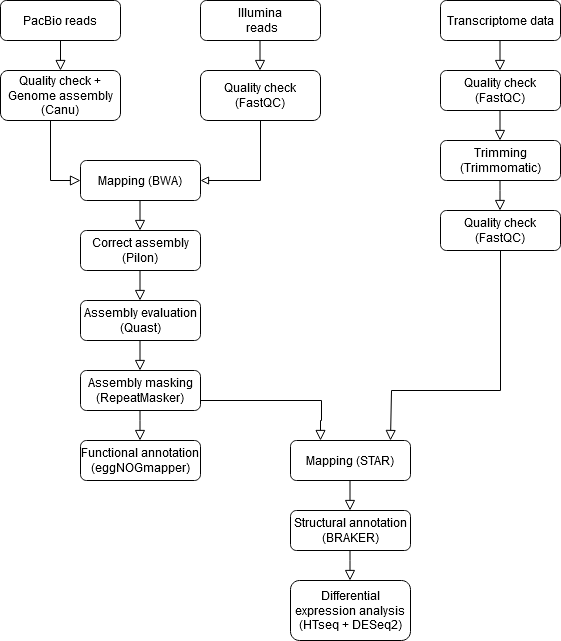

The diagram above was exported from draw.io. Its source (the exported page's mxGraphModel, read from the mxfile embedded in the PNG):
<mxGraphModel dx="1050" dy="538" grid="1" gridSize="10" guides="1" tooltips="1" connect="1" arrows="1" fold="1" page="1" pageScale="1" pageWidth="827" pageHeight="1169" math="0" shadow="0">
  <root>
    <mxCell id="WIyWlLk6GJQsqaUBKTNV-0" />
    <mxCell id="WIyWlLk6GJQsqaUBKTNV-1" parent="WIyWlLk6GJQsqaUBKTNV-0" />
    <mxCell id="WIyWlLk6GJQsqaUBKTNV-2" value="" style="rounded=0;html=1;jettySize=auto;orthogonalLoop=1;fontSize=11;endArrow=block;endFill=0;endSize=8;strokeWidth=1;shadow=0;labelBackgroundColor=none;edgeStyle=orthogonalEdgeStyle;" parent="WIyWlLk6GJQsqaUBKTNV-1" source="WIyWlLk6GJQsqaUBKTNV-3" edge="1">
      <mxGeometry relative="1" as="geometry">
        <mxPoint x="100" y="150" as="targetPoint" />
      </mxGeometry>
    </mxCell>
    <mxCell id="WIyWlLk6GJQsqaUBKTNV-3" value="PacBio reads" style="rounded=1;whiteSpace=wrap;html=1;fontSize=12;glass=0;strokeWidth=1;shadow=0;" parent="WIyWlLk6GJQsqaUBKTNV-1" vertex="1">
      <mxGeometry x="40" y="80" width="120" height="40" as="geometry" />
    </mxCell>
    <mxCell id="WIyWlLk6GJQsqaUBKTNV-7" value="&lt;div&gt;Quality check + Genome assembly (Canu)&lt;/div&gt;" style="rounded=1;whiteSpace=wrap;html=1;fontSize=12;glass=0;strokeWidth=1;shadow=0;" parent="WIyWlLk6GJQsqaUBKTNV-1" vertex="1">
      <mxGeometry x="40" y="150" width="120" height="50" as="geometry" />
    </mxCell>
    <mxCell id="WIyWlLk6GJQsqaUBKTNV-11" value="Correct assembly (Pilon)" style="rounded=1;whiteSpace=wrap;html=1;fontSize=12;glass=0;strokeWidth=1;shadow=0;" parent="WIyWlLk6GJQsqaUBKTNV-1" vertex="1">
      <mxGeometry x="120" y="310" width="120" height="40" as="geometry" />
    </mxCell>
    <mxCell id="WIyWlLk6GJQsqaUBKTNV-12" value="Mapping (BWA)" style="rounded=1;whiteSpace=wrap;html=1;fontSize=12;glass=0;strokeWidth=1;shadow=0;" parent="WIyWlLk6GJQsqaUBKTNV-1" vertex="1">
      <mxGeometry x="120" y="240" width="120" height="40" as="geometry" />
    </mxCell>
    <mxCell id="VpbsZBSorZujYdsJErDM-0" value="&lt;div&gt;Illumina&lt;/div&gt;&lt;div&gt;&amp;nbsp;reads&lt;/div&gt;" style="rounded=1;whiteSpace=wrap;html=1;fontSize=12;glass=0;strokeWidth=1;shadow=0;" vertex="1" parent="WIyWlLk6GJQsqaUBKTNV-1">
      <mxGeometry x="240" y="80" width="120" height="40" as="geometry" />
    </mxCell>
    <mxCell id="VpbsZBSorZujYdsJErDM-1" value="Transcriptome data" style="rounded=1;whiteSpace=wrap;html=1;fontSize=12;glass=0;strokeWidth=1;shadow=0;" vertex="1" parent="WIyWlLk6GJQsqaUBKTNV-1">
      <mxGeometry x="480" y="80" width="120" height="40" as="geometry" />
    </mxCell>
    <mxCell id="VpbsZBSorZujYdsJErDM-15" style="edgeStyle=orthogonalEdgeStyle;rounded=0;orthogonalLoop=1;jettySize=auto;html=1;exitX=0.5;exitY=1;exitDx=0;exitDy=0;entryX=1;entryY=0.5;entryDx=0;entryDy=0;endArrow=block;endFill=0;" edge="1" parent="WIyWlLk6GJQsqaUBKTNV-1" source="VpbsZBSorZujYdsJErDM-9" target="WIyWlLk6GJQsqaUBKTNV-12">
      <mxGeometry relative="1" as="geometry">
        <mxPoint x="300" y="260" as="targetPoint" />
      </mxGeometry>
    </mxCell>
    <mxCell id="VpbsZBSorZujYdsJErDM-9" value="&lt;div&gt;Quality check (FastQC)&lt;br&gt;&lt;/div&gt;" style="rounded=1;whiteSpace=wrap;html=1;fontSize=12;glass=0;strokeWidth=1;shadow=0;" vertex="1" parent="WIyWlLk6GJQsqaUBKTNV-1">
      <mxGeometry x="240" y="150" width="120" height="50" as="geometry" />
    </mxCell>
    <mxCell id="VpbsZBSorZujYdsJErDM-11" style="edgeStyle=none;rounded=0;orthogonalLoop=1;jettySize=auto;html=1;entryX=0.417;entryY=0;entryDx=0;entryDy=0;entryPerimeter=0;" edge="1" parent="WIyWlLk6GJQsqaUBKTNV-1" source="VpbsZBSorZujYdsJErDM-9" target="VpbsZBSorZujYdsJErDM-9">
      <mxGeometry relative="1" as="geometry" />
    </mxCell>
    <mxCell id="VpbsZBSorZujYdsJErDM-12" value="" style="rounded=0;html=1;jettySize=auto;orthogonalLoop=1;fontSize=11;endArrow=block;endFill=0;endSize=8;strokeWidth=1;shadow=0;labelBackgroundColor=none;edgeStyle=orthogonalEdgeStyle;" edge="1" parent="WIyWlLk6GJQsqaUBKTNV-1">
      <mxGeometry relative="1" as="geometry">
        <mxPoint x="299.5" y="120" as="sourcePoint" />
        <mxPoint x="299.5" y="150" as="targetPoint" />
      </mxGeometry>
    </mxCell>
    <mxCell id="VpbsZBSorZujYdsJErDM-13" value="" style="rounded=0;html=1;jettySize=auto;orthogonalLoop=1;fontSize=11;endArrow=block;endFill=0;endSize=8;strokeWidth=1;shadow=0;labelBackgroundColor=none;edgeStyle=orthogonalEdgeStyle;" edge="1" parent="WIyWlLk6GJQsqaUBKTNV-1" target="WIyWlLk6GJQsqaUBKTNV-12">
      <mxGeometry relative="1" as="geometry">
        <mxPoint x="110" y="200" as="sourcePoint" />
        <mxPoint x="110" y="230" as="targetPoint" />
        <Array as="points">
          <mxPoint x="90" y="200" />
          <mxPoint x="90" y="260" />
        </Array>
      </mxGeometry>
    </mxCell>
    <mxCell id="VpbsZBSorZujYdsJErDM-16" value="" style="rounded=0;html=1;jettySize=auto;orthogonalLoop=1;fontSize=11;endArrow=block;endFill=0;endSize=8;strokeWidth=1;shadow=0;labelBackgroundColor=none;edgeStyle=orthogonalEdgeStyle;" edge="1" parent="WIyWlLk6GJQsqaUBKTNV-1">
      <mxGeometry relative="1" as="geometry">
        <mxPoint x="179.5" y="280" as="sourcePoint" />
        <mxPoint x="179.5" y="310" as="targetPoint" />
      </mxGeometry>
    </mxCell>
    <mxCell id="VpbsZBSorZujYdsJErDM-17" value="Assembly evaluation (Quast)" style="rounded=1;whiteSpace=wrap;html=1;fontSize=12;glass=0;strokeWidth=1;shadow=0;" vertex="1" parent="WIyWlLk6GJQsqaUBKTNV-1">
      <mxGeometry x="120" y="380" width="120" height="40" as="geometry" />
    </mxCell>
    <mxCell id="VpbsZBSorZujYdsJErDM-18" value="" style="rounded=0;html=1;jettySize=auto;orthogonalLoop=1;fontSize=11;endArrow=block;endFill=0;endSize=8;strokeWidth=1;shadow=0;labelBackgroundColor=none;edgeStyle=orthogonalEdgeStyle;" edge="1" parent="WIyWlLk6GJQsqaUBKTNV-1">
      <mxGeometry relative="1" as="geometry">
        <mxPoint x="179.5" y="350" as="sourcePoint" />
        <mxPoint x="179.5" y="380" as="targetPoint" />
      </mxGeometry>
    </mxCell>
    <mxCell id="VpbsZBSorZujYdsJErDM-19" value="Assembly masking (RepeatMasker)" style="rounded=1;whiteSpace=wrap;html=1;fontSize=12;glass=0;strokeWidth=1;shadow=0;" vertex="1" parent="WIyWlLk6GJQsqaUBKTNV-1">
      <mxGeometry x="120" y="450" width="120" height="40" as="geometry" />
    </mxCell>
    <mxCell id="VpbsZBSorZujYdsJErDM-20" value="" style="rounded=0;html=1;jettySize=auto;orthogonalLoop=1;fontSize=11;endArrow=block;endFill=0;endSize=8;strokeWidth=1;shadow=0;labelBackgroundColor=none;edgeStyle=orthogonalEdgeStyle;" edge="1" parent="WIyWlLk6GJQsqaUBKTNV-1">
      <mxGeometry relative="1" as="geometry">
        <mxPoint x="179.5" y="420" as="sourcePoint" />
        <mxPoint x="179.5" y="450" as="targetPoint" />
      </mxGeometry>
    </mxCell>
    <mxCell id="VpbsZBSorZujYdsJErDM-21" value="&lt;div&gt;Functional annotation (eggNOGmapper)&lt;/div&gt;" style="rounded=1;whiteSpace=wrap;html=1;fontSize=12;glass=0;strokeWidth=1;shadow=0;" vertex="1" parent="WIyWlLk6GJQsqaUBKTNV-1">
      <mxGeometry x="120" y="520" width="120" height="40" as="geometry" />
    </mxCell>
    <mxCell id="VpbsZBSorZujYdsJErDM-22" value="" style="rounded=0;html=1;jettySize=auto;orthogonalLoop=1;fontSize=11;endArrow=block;endFill=0;endSize=8;strokeWidth=1;shadow=0;labelBackgroundColor=none;edgeStyle=orthogonalEdgeStyle;" edge="1" parent="WIyWlLk6GJQsqaUBKTNV-1">
      <mxGeometry relative="1" as="geometry">
        <mxPoint x="179.5" y="490" as="sourcePoint" />
        <mxPoint x="179.5" y="520" as="targetPoint" />
        <Array as="points">
          <mxPoint x="180" y="500" />
          <mxPoint x="180" y="500" />
        </Array>
      </mxGeometry>
    </mxCell>
    <mxCell id="VpbsZBSorZujYdsJErDM-24" value="Quality check (FastQC)" style="rounded=1;whiteSpace=wrap;html=1;fontSize=12;glass=0;strokeWidth=1;shadow=0;" vertex="1" parent="WIyWlLk6GJQsqaUBKTNV-1">
      <mxGeometry x="480" y="150" width="120" height="40" as="geometry" />
    </mxCell>
    <mxCell id="VpbsZBSorZujYdsJErDM-25" value="" style="rounded=0;html=1;jettySize=auto;orthogonalLoop=1;fontSize=11;endArrow=block;endFill=0;endSize=8;strokeWidth=1;shadow=0;labelBackgroundColor=none;edgeStyle=orthogonalEdgeStyle;" edge="1" parent="WIyWlLk6GJQsqaUBKTNV-1">
      <mxGeometry relative="1" as="geometry">
        <mxPoint x="539.5" y="120" as="sourcePoint" />
        <mxPoint x="539.5" y="150" as="targetPoint" />
      </mxGeometry>
    </mxCell>
    <mxCell id="VpbsZBSorZujYdsJErDM-26" value="&lt;div&gt;Trimming (Trimmomatic)&lt;/div&gt;" style="rounded=1;whiteSpace=wrap;html=1;fontSize=12;glass=0;strokeWidth=1;shadow=0;" vertex="1" parent="WIyWlLk6GJQsqaUBKTNV-1">
      <mxGeometry x="480" y="220" width="120" height="40" as="geometry" />
    </mxCell>
    <mxCell id="VpbsZBSorZujYdsJErDM-27" value="" style="rounded=0;html=1;jettySize=auto;orthogonalLoop=1;fontSize=11;endArrow=block;endFill=0;endSize=8;strokeWidth=1;shadow=0;labelBackgroundColor=none;edgeStyle=orthogonalEdgeStyle;" edge="1" parent="WIyWlLk6GJQsqaUBKTNV-1">
      <mxGeometry relative="1" as="geometry">
        <mxPoint x="539.5" y="190" as="sourcePoint" />
        <mxPoint x="539.5" y="220" as="targetPoint" />
      </mxGeometry>
    </mxCell>
    <mxCell id="VpbsZBSorZujYdsJErDM-28" value="&lt;div&gt;Quality check (FastQC)&lt;/div&gt;" style="rounded=1;whiteSpace=wrap;html=1;fontSize=12;glass=0;strokeWidth=1;shadow=0;" vertex="1" parent="WIyWlLk6GJQsqaUBKTNV-1">
      <mxGeometry x="480" y="290" width="120" height="40" as="geometry" />
    </mxCell>
    <mxCell id="VpbsZBSorZujYdsJErDM-29" value="" style="rounded=0;html=1;jettySize=auto;orthogonalLoop=1;fontSize=11;endArrow=block;endFill=0;endSize=8;strokeWidth=1;shadow=0;labelBackgroundColor=none;edgeStyle=orthogonalEdgeStyle;" edge="1" parent="WIyWlLk6GJQsqaUBKTNV-1">
      <mxGeometry relative="1" as="geometry">
        <mxPoint x="539.5" y="260" as="sourcePoint" />
        <mxPoint x="539.5" y="290" as="targetPoint" />
        <Array as="points">
          <mxPoint x="540" y="270" />
          <mxPoint x="540" y="270" />
        </Array>
      </mxGeometry>
    </mxCell>
    <mxCell id="VpbsZBSorZujYdsJErDM-31" value="Mapping (STAR)" style="rounded=1;whiteSpace=wrap;html=1;fontSize=12;glass=0;strokeWidth=1;shadow=0;" vertex="1" parent="WIyWlLk6GJQsqaUBKTNV-1">
      <mxGeometry x="330" y="520" width="120" height="40" as="geometry" />
    </mxCell>
    <mxCell id="VpbsZBSorZujYdsJErDM-33" value="Structural annotation (BRAKER)" style="rounded=1;whiteSpace=wrap;html=1;fontSize=12;glass=0;strokeWidth=1;shadow=0;" vertex="1" parent="WIyWlLk6GJQsqaUBKTNV-1">
      <mxGeometry x="330" y="590" width="120" height="40" as="geometry" />
    </mxCell>
    <mxCell id="VpbsZBSorZujYdsJErDM-34" value="" style="rounded=0;html=1;jettySize=auto;orthogonalLoop=1;fontSize=11;endArrow=block;endFill=0;endSize=8;strokeWidth=1;shadow=0;labelBackgroundColor=none;edgeStyle=orthogonalEdgeStyle;" edge="1" parent="WIyWlLk6GJQsqaUBKTNV-1">
      <mxGeometry relative="1" as="geometry">
        <mxPoint x="389.5" y="560" as="sourcePoint" />
        <mxPoint x="389.5" y="590" as="targetPoint" />
      </mxGeometry>
    </mxCell>
    <mxCell id="VpbsZBSorZujYdsJErDM-35" value="Differential expression analysis (HTseq + DESeq2)" style="rounded=1;whiteSpace=wrap;html=1;fontSize=12;glass=0;strokeWidth=1;shadow=0;" vertex="1" parent="WIyWlLk6GJQsqaUBKTNV-1">
      <mxGeometry x="330" y="660" width="120" height="60" as="geometry" />
    </mxCell>
    <mxCell id="VpbsZBSorZujYdsJErDM-36" value="" style="rounded=0;html=1;jettySize=auto;orthogonalLoop=1;fontSize=11;endArrow=block;endFill=0;endSize=8;strokeWidth=1;shadow=0;labelBackgroundColor=none;edgeStyle=orthogonalEdgeStyle;" edge="1" parent="WIyWlLk6GJQsqaUBKTNV-1">
      <mxGeometry relative="1" as="geometry">
        <mxPoint x="389.5" y="630" as="sourcePoint" />
        <mxPoint x="389.5" y="660" as="targetPoint" />
        <Array as="points">
          <mxPoint x="390" y="640" />
          <mxPoint x="390" y="640" />
        </Array>
      </mxGeometry>
    </mxCell>
    <mxCell id="VpbsZBSorZujYdsJErDM-37" value="" style="rounded=0;html=1;jettySize=auto;orthogonalLoop=1;fontSize=11;endArrow=block;endFill=0;endSize=8;strokeWidth=1;shadow=0;labelBackgroundColor=none;edgeStyle=orthogonalEdgeStyle;exitX=0.5;exitY=1;exitDx=0;exitDy=0;" edge="1" parent="WIyWlLk6GJQsqaUBKTNV-1" source="VpbsZBSorZujYdsJErDM-28">
      <mxGeometry relative="1" as="geometry">
        <mxPoint x="430" y="490" as="sourcePoint" />
        <mxPoint x="430" y="520" as="targetPoint" />
        <Array as="points">
          <mxPoint x="540" y="470" />
          <mxPoint x="431" y="470" />
        </Array>
      </mxGeometry>
    </mxCell>
    <mxCell id="VpbsZBSorZujYdsJErDM-40" value="" style="rounded=0;html=1;jettySize=auto;orthogonalLoop=1;fontSize=11;endArrow=block;endFill=0;endSize=8;strokeWidth=1;shadow=0;labelBackgroundColor=none;edgeStyle=orthogonalEdgeStyle;exitX=1;exitY=0.75;exitDx=0;exitDy=0;" edge="1" parent="WIyWlLk6GJQsqaUBKTNV-1" source="VpbsZBSorZujYdsJErDM-19">
      <mxGeometry relative="1" as="geometry">
        <mxPoint x="360" y="480" as="sourcePoint" />
        <mxPoint x="360" y="520" as="targetPoint" />
        <Array as="points">
          <mxPoint x="361" y="480" />
          <mxPoint x="361" y="500" />
        </Array>
      </mxGeometry>
    </mxCell>
  </root>
</mxGraphModel>